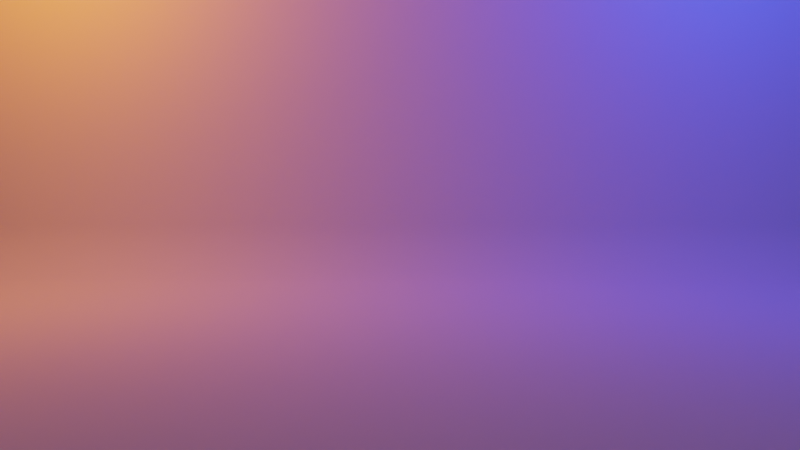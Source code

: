 # Source: animation_nodes_setup.blend  (saved by Blender 2.82.7; exported with 4.5.12 LTS)
import bpy
from mathutils import Matrix  # noqa: F401  (used for matrix-valued properties, if any)

bpy.ops.wm.read_factory_settings(use_empty=True)
scene = bpy.context.scene
scene.name = 'Scene'

# ---- collections
col_collection = bpy.data.collections.new('Collection'); scene.collection.children.link(col_collection)
col_animation_nodes_object_container = bpy.data.collections.new('Animation Nodes Object Container'); scene.collection.children.link(col_animation_nodes_object_container)

# ---- materials (node trees are filled in below, after node groups)
mat_material_001 = bpy.data.materials.new('Material.001')
mat_material_001.use_transparent_shadow = False
mat_material_001.use_raytrace_refraction = True
mat_material_001.use_screen_refraction = True
mat_material_001.thickness_mode = 'SLAB'

# ---- material node trees
mat_material_001.use_nodes = True; mat_material_001.node_tree.nodes.clear()
_N = mat_material_001.node_tree.nodes; _L = mat_material_001.node_tree.links
n0 = _N.new('ShaderNodeOutputMaterial'); n0.name = 'Material Output'; n0.location = (353, 300)
n1 = _N.new('ShaderNodeTexCoord'); n1.name = 'Texture Coordinate'; n1.location = (-974, 270)
n2 = _N.new('ShaderNodeTexNoise'); n2.name = 'Noise Texture'; n2.location = (-550, 265)
n2.inputs[2].default_value = 1.9
n3 = _N.new('ShaderNodeTexNoise'); n3.name = 'Noise Texture.001'; n3.location = (-390, 269)
n3.inputs[2].default_value = 6.0
n4 = _N.new('ShaderNodeBsdfPrincipled'); n4.name = 'Principled BSDF'; n4.location = (63, 300)
n4.distribution = 'GGX'
n4.subsurface_method = 'BURLEY'
n4.inputs[2].default_value = 0.2182
n4.inputs[3].default_value = 1.1
n4.inputs[18].default_value = 0.5
n4.inputs[27].default_value = (0.0, 0.0, 0.0, 1.0)
n4.inputs[28].default_value = 1.0
n5 = _N.new('ShaderNodeMapping'); n5.name = 'Mapping'; n5.location = (-748, 269)
n6 = _N.new('ShaderNodeValToRGB'); n6.name = 'ColorRamp'; n6.location = (-221, 270)
n6.color_ramp.interpolation = 'CONSTANT'
while len(n6.color_ramp.elements) > 1: n6.color_ramp.elements.remove(n6.color_ramp.elements[-1])
n6.color_ramp.elements[0].position = 0.1977; n6.color_ramp.elements[0].color = (0.0, 0.0, 0.0, 1.0)
_e = n6.color_ramp.elements.new(0.4773); _e.color = (0.8601, 0.0, 1.0, 1.0)
_L.new(n2.outputs[0], n3.inputs[0])
_L.new(n5.outputs[0], n2.inputs[0])
_L.new(n3.outputs[0], n6.inputs[0])
_L.new(n4.outputs[0], n0.inputs[0])
_L.new(n1.outputs[3], n5.inputs[0])
_L.new(n6.outputs[0], n4.inputs[0])
n0.is_active_output = True

# ---- world
world_world = bpy.data.worlds.new('World'); scene.world = world_world
world_world.use_nodes = True; world_world.node_tree.nodes.clear()
_N = world_world.node_tree.nodes; _L = world_world.node_tree.links
n0 = _N.new('ShaderNodeOutputWorld'); n0.name = 'World Output'; n0.location = (300, 300)
n1 = _N.new('ShaderNodeBackground'); n1.name = 'Background'; n1.location = (10, 300)
n1.inputs[0].default_value = (0.05088, 0.05088, 0.05088, 1.0)
_L.new(n1.outputs[0], n0.inputs[0])
n0.is_active_output = True
world_world.color = (0.05088, 0.05088, 0.05088)
world_world.use_sun_shadow = False
world_world.sun_shadow_jitter_overblur = 0.0

# ---- cameras
cam_camera_001 = bpy.data.cameras.new('Camera.001')

# ---- lights
light_light = bpy.data.lights.new('Light', 'POINT')
light_light.color = (1.0, 0.203, 0.0)
light_light.transmission_factor = 0.0
light_light.energy = 1000.0
light_light.shadow_soft_size = 0.1
light_light.shadow_maximum_resolution = 0.006
light_light.use_absolute_resolution = True
light_light_001 = bpy.data.lights.new('Light.001', 'POINT')
light_light_001.color = (0.0, 0.03304, 1.0)
light_light_001.transmission_factor = 0.0
light_light_001.energy = 1000.0
light_light_001.shadow_soft_size = 0.1
light_light_001.shadow_maximum_resolution = 0.006
light_light_001.use_absolute_resolution = True

# ---- meshes
me_plane = bpy.data.meshes.new('Plane')
me_plane.from_pydata([(-1.0, -1.0, 0.0), (1.0, -1.0, 0.0), (-1.0, 1.0, 1.005), (1.0, 1.0, 1.005), (-1.0, 0.8345, 0.0), (-1.0, 1.0, 0.1655), (-1.0, 0.8633, 0.002514), (-1.0, 0.8911, 0.009979), (-1.0, 0.9173, 0.02217), (-1.0, 0.9409, 0.03871), (-1.0, 0.9613, 0.05911), (-1.0, 0.9778, 0.08274), (-1.0, 0.99, 0.1089), (-1.0, 0.9975, 0.1367), (1.0, 1.0, 0.1655), (1.0, 0.8345, 0.0), (1.0, 0.9975, 0.1367), (1.0, 0.99, 0.1089), (1.0, 0.9778, 0.08274), (1.0, 0.9613, 0.05911), (1.0, 0.9409, 0.03871), (1.0, 0.9173, 0.02217), (1.0, 0.8911, 0.009979), (1.0, 0.8633, 0.002514)], [], [(5, 14, 3, 2), (14, 5, 13, 16), (16, 13, 12, 17), (17, 12, 11, 18), (18, 11, 10, 19), (19, 10, 9, 20), (20, 9, 8, 21), (21, 8, 7, 22), (22, 7, 6, 23), (23, 6, 4, 15), (0, 1, 15, 4)])
me_plane.polygons.foreach_set('use_smooth', [True] * 11)
_uv = me_plane.uv_layers.new(name='UVMap')
_uv.uv.foreach_set('vector', [0.0, 1.0, 1.0, 1.0, 1.0, 1.0, 0.0, 1.0, 1.0, 1.0, 0.0, 1.0, 0.0, 1.0, 1.0, 1.0, 1.0, 1.0, 0.0, 1.0, 0.0, 1.0, 1.0, 1.0, 1.0, 1.0, 0.0, 1.0, 0.0, 1.0, 1.0, 1.0, 1.0, 1.0, 0.0, 1.0, 0.0, 1.0, 1.0, 1.0, 1.0, 1.0, 0.0, 1.0, 0.0, 0.9704, 1.0, 0.9704, 1.0, 0.9704, 0.0, 0.9704, 0.0, 0.9586, 1.0, 0.9586, 1.0, 0.9586, 0.0, 0.9586, 0.0, 0.9456, 1.0, 0.9456, 1.0, 0.9456, 0.0, 0.9456, 0.0, 0.9316, 1.0, 0.9316, 1.0, 0.9316, 0.0, 0.9316, 0.0, 0.9173, 1.0, 0.9173, 0.0, 0.0, 1.0, 0.0, 1.0, 0.9173, 0.0, 0.9173])
me_plane.use_remesh_fix_poles = True
me_plane.use_remesh_preserve_attributes = False
me_plane.use_mirror_vertex_groups = False
me_plane.update()

# ---- objects
ob_light = bpy.data.objects.new('Light', light_light)
ob_plane = bpy.data.objects.new('Plane', me_plane)
ob_light_001 = bpy.data.objects.new('Light.001', light_light_001)
ob_camera = bpy.data.objects.new('Camera', cam_camera_001)
ob_mball = bpy.data.objects.new('Mball', None)
ob_mball_001 = bpy.data.objects.new('Mball.001', None)
ob_mball_002 = bpy.data.objects.new('Mball.002', None)
ob_mball_003 = bpy.data.objects.new('Mball.003', None)
ob_mball_004 = bpy.data.objects.new('Mball.004', None)
ob_mball_005 = bpy.data.objects.new('Mball.005', None)
ob_mball_006 = bpy.data.objects.new('Mball.006', None)
ob_mball_007 = bpy.data.objects.new('Mball.007', None)
ob_mball_008 = bpy.data.objects.new('Mball.008', None)
ob_mball_009 = bpy.data.objects.new('Mball.009', None)
ob_mball_010 = bpy.data.objects.new('Mball.010', None)
ob_mball_011 = bpy.data.objects.new('Mball.011', None)
ob_mball_012 = bpy.data.objects.new('Mball.012', None)
ob_mball_013 = bpy.data.objects.new('Mball.013', None)
ob_mball_014 = bpy.data.objects.new('Mball.014', None)
ob_mball_015 = bpy.data.objects.new('Mball.015', None)
ob_mball_016 = bpy.data.objects.new('Mball.016', None)
ob_mball_017 = bpy.data.objects.new('Mball.017', None)
ob_mball_018 = bpy.data.objects.new('Mball.018', None)
ob_mball_019 = bpy.data.objects.new('Mball.019', None)
ob_mball_020 = bpy.data.objects.new('Mball.020', None)

# ---- transforms, parenting, visibility, modifiers, constraints
ob_light.location = (-5.117, 2.023, 5.904)
ob_light.rotation_euler = (0.6503, 0.05522, 1.866)
ob_light.lock_rotations_4d = False
ob_light.empty_display_type = 'ARROWS'
ob_light.color = (0.0, 0.0, 0.0, 0.0)
ob_light.lineart.crease_threshold = 0.0
ob_plane.location = (0.0, 0.0, 0.0)
ob_plane.scale = (7.137, 4.884, 4.884)
ob_plane.lineart.crease_threshold = 0.0
ob_light_001.location = (4.864, 2.023, 5.904)
ob_light_001.rotation_euler = (0.6503, 0.05522, 1.866)
ob_light_001.lock_rotations_4d = False
ob_light_001.empty_display_type = 'ARROWS'
ob_light_001.color = (0.0, 0.0, 0.0, 0.0)
ob_light_001.lineart.crease_threshold = 0.0
ob_camera.location = (3.582e-16, -12.79, 2.741)
ob_camera.rotation_euler = (1.461, 2.451e-16, 1.963e-16)
ob_camera.lineart.crease_threshold = 0.0
ob_mball.location = (-0.252, 0.02144, -1.498)
ob_mball.scale = (0.7154, 0.7154, 0.7154)
ob_mball.empty_image_offset = (0.0, 0.0)
ob_mball.lineart.crease_threshold = 0.0
ob_mball_001.location = (-1.81, -1.055, 0.9944)
ob_mball_001.scale = (0.8385, 0.9569, 0.5075)
ob_mball_001.empty_image_offset = (0.0, 0.0)
ob_mball_001.lineart.crease_threshold = 0.0
ob_mball_002.location = (0.05916, 0.3305, 2.176)
ob_mball_002.scale = (0.5972, 0.9665, 1.266)
ob_mball_002.empty_image_offset = (0.0, 0.0)
ob_mball_002.lineart.crease_threshold = 0.0
ob_mball_003.location = (1.966, 1.104, 1.776)
ob_mball_003.scale = (0.6263, 0.5236, 0.5333)
ob_mball_003.empty_image_offset = (0.0, 0.0)
ob_mball_003.lineart.crease_threshold = 0.0
ob_mball_004.location = (0.8252, 1.229, 0.6574)
ob_mball_004.scale = (1.129, 0.5356, 1.171)
ob_mball_004.empty_image_offset = (0.0, 0.0)
ob_mball_004.lineart.crease_threshold = 0.0
ob_mball_005.location = (-1.426, -1.589, 2.8)
ob_mball_005.scale = (0.5279, 0.9252, 0.7544)
ob_mball_005.empty_image_offset = (0.0, 0.0)
ob_mball_005.lineart.crease_threshold = 0.0
ob_mball_006.location = (-0.1453, 0.1939, 1.266)
ob_mball_006.scale = (1.027, 0.6182, 0.5433)
ob_mball_006.empty_image_offset = (0.0, 0.0)
ob_mball_006.lineart.crease_threshold = 0.0
ob_mball_007.location = (-1.658, -0.3923, 2.624)
ob_mball_007.scale = (0.5395, 0.6868, 0.9008)
ob_mball_007.empty_image_offset = (0.0, 0.0)
ob_mball_007.lineart.crease_threshold = 0.0
ob_mball_008.location = (-1.176, 0.1356, 1.811)
ob_mball_008.scale = (0.5245, 0.77, 0.5224)
ob_mball_008.empty_image_offset = (0.0, 0.0)
ob_mball_008.lineart.crease_threshold = 0.0
ob_mball_009.location = (0.9068, 0.3536, 1.024)
ob_mball_009.scale = (0.645, 0.9624, 0.6378)
ob_mball_009.empty_image_offset = (0.0, 0.0)
ob_mball_009.lineart.crease_threshold = 0.0
ob_mball_010.location = (1.567, -0.7539, 2.286)
ob_mball_010.scale = (0.632, 0.8424, 0.6376)
ob_mball_010.empty_image_offset = (0.0, 0.0)
ob_mball_010.lineart.crease_threshold = 0.0
ob_mball_011.location = (0.2246, 0.119, 1.939)
ob_mball_011.scale = (0.686, 0.8821, 0.7563)
ob_mball_011.empty_image_offset = (0.0, 0.0)
ob_mball_011.lineart.crease_threshold = 0.0
ob_mball_012.location = (0.6292, -1.655, 2.136)
ob_mball_012.scale = (0.6382, 0.5492, 0.8253)
ob_mball_012.empty_image_offset = (0.0, 0.0)
ob_mball_012.lineart.crease_threshold = 0.0
ob_mball_013.location = (-0.231, 3.179, 2.617)
ob_mball_013.scale = (0.8011, 0.8023, 0.7682)
ob_mball_013.empty_image_offset = (0.0, 0.0)
ob_mball_013.lineart.crease_threshold = 0.0
ob_mball_014.location = (-0.01171, 2.223, 2.006)
ob_mball_014.scale = (0.6434, 0.7399, 0.8881)
ob_mball_014.empty_image_offset = (0.0, 0.0)
ob_mball_014.lineart.crease_threshold = 0.0
ob_mball_015.location = (-1.638, 2.596, 1.394)
ob_mball_015.scale = (0.6581, 0.751, 1.304)
ob_mball_015.empty_image_offset = (0.0, 0.0)
ob_mball_015.lineart.crease_threshold = 0.0
ob_mball_016.location = (1.424, 1.982, 1.756)
ob_mball_016.scale = (0.5482, 0.6331, 0.6151)
ob_mball_016.empty_image_offset = (0.0, 0.0)
ob_mball_016.lineart.crease_threshold = 0.0
ob_mball_017.location = (0.2299, 0.4225, 1.966)
ob_mball_017.scale = (0.7074, 0.935, 0.7804)
ob_mball_017.empty_image_offset = (0.0, 0.0)
ob_mball_017.lineart.crease_threshold = 0.0
ob_mball_018.location = (-1.614, -0.3225, 2.236)
ob_mball_018.scale = (0.6202, 0.9111, 0.6933)
ob_mball_018.empty_image_offset = (0.0, 0.0)
ob_mball_018.lineart.crease_threshold = 0.0
ob_mball_019.location = (-0.2928, -0.831, 1.877)
ob_mball_019.scale = (1.193, 1.269, 0.5645)
ob_mball_019.empty_image_offset = (0.0, 0.0)
ob_mball_019.lineart.crease_threshold = 0.0
ob_mball_020.location = (0.3007, -1.539, 2.008)
ob_mball_020.scale = (0.5635, 0.9376, 1.481)
ob_mball_020.empty_image_offset = (0.0, 0.0)
ob_mball_020.lineart.crease_threshold = 0.0

# ---- collection membership
col_collection.objects.link(ob_light)
col_collection.objects.link(ob_plane)
col_collection.objects.link(ob_light_001)
col_collection.objects.link(ob_camera)
col_collection.objects.link(ob_mball)
col_animation_nodes_object_container.objects.link(ob_mball_001)
col_animation_nodes_object_container.objects.link(ob_mball_002)
col_animation_nodes_object_container.objects.link(ob_mball_003)
col_animation_nodes_object_container.objects.link(ob_mball_004)
col_animation_nodes_object_container.objects.link(ob_mball_005)
col_animation_nodes_object_container.objects.link(ob_mball_006)
col_animation_nodes_object_container.objects.link(ob_mball_007)
col_animation_nodes_object_container.objects.link(ob_mball_008)
col_animation_nodes_object_container.objects.link(ob_mball_009)
col_animation_nodes_object_container.objects.link(ob_mball_010)
col_animation_nodes_object_container.objects.link(ob_mball_011)
col_animation_nodes_object_container.objects.link(ob_mball_012)
col_animation_nodes_object_container.objects.link(ob_mball_013)
col_animation_nodes_object_container.objects.link(ob_mball_014)
col_animation_nodes_object_container.objects.link(ob_mball_015)
col_animation_nodes_object_container.objects.link(ob_mball_016)
col_animation_nodes_object_container.objects.link(ob_mball_017)
col_animation_nodes_object_container.objects.link(ob_mball_018)
col_animation_nodes_object_container.objects.link(ob_mball_019)
col_animation_nodes_object_container.objects.link(ob_mball_020)

# ---- scene / render settings (as saved in the file)
scene.camera = ob_camera
scene.frame_start = 1; scene.frame_end = 125; scene.frame_set(23)
scene.render.engine = 'BLENDER_EEVEE_NEXT'
scene.render.image_settings.file_format = 'FFMPEG'
scene.render.image_settings.color_mode = 'RGB'
scene.render.fps = 25
scene.cycles.use_denoising = False
scene.cycles.samples = 128
scene.cycles.sampling_pattern = 'TABULATED_SOBOL'
scene.cycles.use_adaptive_sampling = False
scene.cycles.use_light_tree = False
scene.eevee.taa_render_samples = 16
scene.eevee.use_raytracing = True
scene.view_settings.view_transform = 'Filmic'
bpy.context.view_layer.update()
